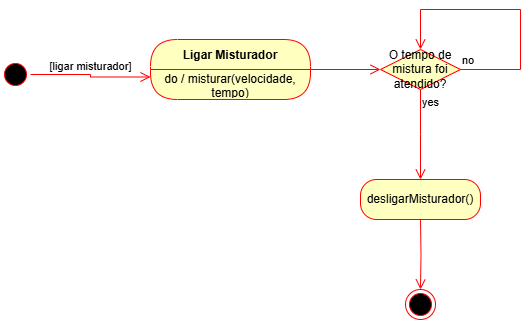

The diagram above was exported from draw.io. Its source (the exported page's mxGraphModel, read from the mxfile embedded in the PNG):
<mxGraphModel dx="727" dy="394" grid="1" gridSize="10" guides="1" tooltips="1" connect="1" arrows="1" fold="1" page="1" pageScale="1" pageWidth="827" pageHeight="1169" math="0" shadow="0">
  <root>
    <mxCell id="0" />
    <mxCell id="1" parent="0" />
    <mxCell id="fGrgYBcDUTNTyKQbxWfC-2" value="" style="ellipse;html=1;shape=startState;fillColor=#000000;strokeColor=#ff0000;" vertex="1" parent="1">
      <mxGeometry x="40" y="160" width="30" height="30" as="geometry" />
    </mxCell>
    <mxCell id="fGrgYBcDUTNTyKQbxWfC-3" value="[ligar misturador]" style="edgeStyle=orthogonalEdgeStyle;html=1;verticalAlign=bottom;endArrow=open;endSize=8;strokeColor=#ff0000;rounded=0;entryX=0;entryY=0.25;entryDx=0;entryDy=0;" edge="1" source="fGrgYBcDUTNTyKQbxWfC-2" parent="1" target="fGrgYBcDUTNTyKQbxWfC-5">
      <mxGeometry relative="1" as="geometry">
        <mxPoint x="160" y="175" as="targetPoint" />
      </mxGeometry>
    </mxCell>
    <mxCell id="fGrgYBcDUTNTyKQbxWfC-4" value="Ligar Misturador" style="swimlane;fontStyle=1;align=center;verticalAlign=middle;childLayout=stackLayout;horizontal=1;startSize=30;horizontalStack=0;resizeParent=0;resizeLast=1;container=0;fontColor=#000000;collapsible=0;rounded=1;arcSize=30;strokeColor=#ff0000;fillColor=#ffffc0;swimlaneFillColor=#ffffc0;dropTarget=0;" vertex="1" parent="1">
      <mxGeometry x="190" y="140" width="160" height="60" as="geometry" />
    </mxCell>
    <mxCell id="fGrgYBcDUTNTyKQbxWfC-5" value="do / misturar(velocidade, tempo&lt;span style=&quot;background-color: transparent; color: light-dark(rgb(0, 0, 0), rgb(237, 237, 237));&quot;&gt;)&lt;/span&gt;" style="text;html=1;strokeColor=none;fillColor=none;align=center;verticalAlign=middle;spacingLeft=4;spacingRight=4;whiteSpace=wrap;overflow=hidden;rotatable=0;fontColor=#000000;" vertex="1" parent="fGrgYBcDUTNTyKQbxWfC-4">
      <mxGeometry y="30" width="160" height="30" as="geometry" />
    </mxCell>
    <mxCell id="fGrgYBcDUTNTyKQbxWfC-6" value="" style="edgeStyle=orthogonalEdgeStyle;html=1;verticalAlign=bottom;endArrow=open;endSize=8;strokeColor=#ff0000;rounded=0;entryX=0;entryY=0.5;entryDx=0;entryDy=0;" edge="1" source="fGrgYBcDUTNTyKQbxWfC-4" parent="1" target="fGrgYBcDUTNTyKQbxWfC-7">
      <mxGeometry relative="1" as="geometry">
        <mxPoint x="400" y="170" as="targetPoint" />
      </mxGeometry>
    </mxCell>
    <mxCell id="fGrgYBcDUTNTyKQbxWfC-7" value="O tempo de mistura foi atendido?" style="rhombus;whiteSpace=wrap;html=1;fontColor=#000000;fillColor=#ffffc0;strokeColor=#ff0000;" vertex="1" parent="1">
      <mxGeometry x="420" y="150" width="80" height="40" as="geometry" />
    </mxCell>
    <mxCell id="fGrgYBcDUTNTyKQbxWfC-8" value="no" style="edgeStyle=orthogonalEdgeStyle;html=1;align=left;verticalAlign=bottom;endArrow=open;endSize=8;strokeColor=#ff0000;rounded=0;entryX=0.5;entryY=0;entryDx=0;entryDy=0;" edge="1" source="fGrgYBcDUTNTyKQbxWfC-7" parent="1" target="fGrgYBcDUTNTyKQbxWfC-7">
      <mxGeometry x="-1" relative="1" as="geometry">
        <mxPoint x="460" y="40" as="targetPoint" />
        <Array as="points">
          <mxPoint x="560" y="170" />
          <mxPoint x="560" y="110" />
          <mxPoint x="460" y="110" />
        </Array>
      </mxGeometry>
    </mxCell>
    <mxCell id="fGrgYBcDUTNTyKQbxWfC-9" value="yes" style="edgeStyle=orthogonalEdgeStyle;html=1;align=left;verticalAlign=top;endArrow=open;endSize=8;strokeColor=#ff0000;rounded=0;entryX=0.5;entryY=0;entryDx=0;entryDy=0;" edge="1" source="fGrgYBcDUTNTyKQbxWfC-7" parent="1">
      <mxGeometry x="-1" relative="1" as="geometry">
        <mxPoint x="460" y="280" as="targetPoint" />
      </mxGeometry>
    </mxCell>
    <mxCell id="fGrgYBcDUTNTyKQbxWfC-11" value="" style="edgeStyle=orthogonalEdgeStyle;html=1;verticalAlign=bottom;endArrow=open;endSize=8;strokeColor=#ff0000;rounded=0;entryX=0.5;entryY=0;entryDx=0;entryDy=0;" edge="1" parent="1" target="fGrgYBcDUTNTyKQbxWfC-12">
      <mxGeometry relative="1" as="geometry">
        <mxPoint x="460" y="380" as="targetPoint" />
        <mxPoint x="460" y="320" as="sourcePoint" />
      </mxGeometry>
    </mxCell>
    <mxCell id="fGrgYBcDUTNTyKQbxWfC-12" value="" style="ellipse;html=1;shape=endState;fillColor=#000000;strokeColor=#ff0000;" vertex="1" parent="1">
      <mxGeometry x="445" y="390" width="30" height="30" as="geometry" />
    </mxCell>
    <mxCell id="fGrgYBcDUTNTyKQbxWfC-17" value="desligarMisturador()" style="rounded=1;whiteSpace=wrap;html=1;arcSize=40;fontColor=#000000;fillColor=#ffffc0;strokeColor=#ff0000;" vertex="1" parent="1">
      <mxGeometry x="400" y="280" width="120" height="40" as="geometry" />
    </mxCell>
  </root>
</mxGraphModel>